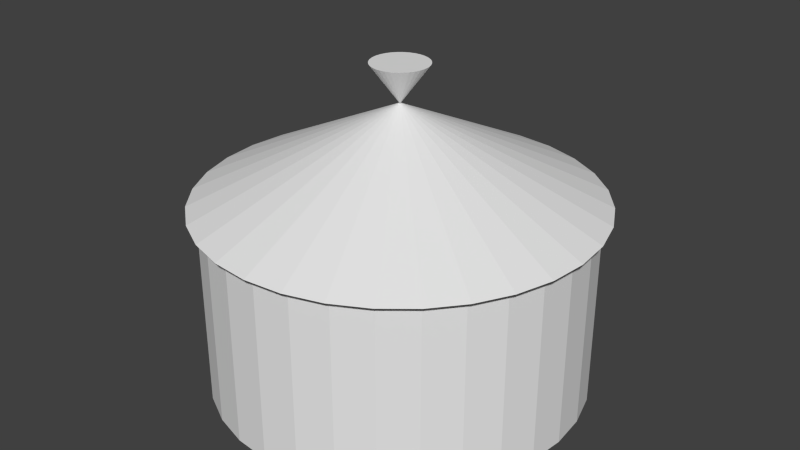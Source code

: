 # Source: 01._AB-pot.blend  (saved by Blender 2.75.0; exported with 4.5.12 LTS)
import bpy
from mathutils import Matrix  # noqa: F401  (used for matrix-valued properties, if any)

bpy.ops.wm.read_factory_settings(use_empty=True)
scene = bpy.context.scene
scene.name = 'Scene'

# ---- collections
col_collection_1 = bpy.data.collections.new('Collection 1'); scene.collection.children.link(col_collection_1)

# ---- world
world_world = bpy.data.worlds.new('World'); scene.world = world_world
world_world.color = (0.05088, 0.05088, 0.05088)
world_world.use_sun_shadow = False
world_world.sun_shadow_jitter_overblur = 0.0
world_world.cycles.sampling_method = 'MANUAL'
world_world.cycles.sample_map_resolution = 256

# ---- meshes
me_circle_006 = bpy.data.meshes.new('Circle.006')
me_circle_006.from_pydata([(-2.622e-07, 0.3142, -2.001), (-0.0613, 0.3082, -2.001), (-0.1202, 0.2903, -2.001), (-0.1746, 0.2613, -2.001), (-0.2222, 0.2222, -2.001), (-0.2613, 0.1746, -2.001), (-0.2903, 0.1202, -2.001), (-0.3082, 0.0613, -2.001), (-0.3142, 2.074e-07, -2.001), (-0.3082, -0.0613, -2.001), (-0.2903, -0.1202, -2.001), (-0.2613, -0.1746, -2.001), (-0.2222, -0.2222, -2.001), (-0.1746, -0.2613, -2.001), (-0.1202, -0.2903, -2.001), (-0.0613, -0.3082, -2.001), (-1.598e-07, -0.3142, -2.001), (0.0613, -0.3082, -2.001), (0.1202, -0.2903, -2.001), (0.1746, -0.2613, -2.001), (0.2222, -0.2222, -2.001), (0.2613, -0.1746, -2.001), (0.2903, -0.1202, -2.001), (0.3082, -0.0613, -2.001), (0.3142, 4.871e-07, -2.001), (0.3082, 0.0613, -2.001), (0.2903, 0.1202, -2.001), (0.2613, 0.1746, -2.001), (0.2222, 0.2222, -2.001), (0.1746, 0.2613, -2.001), (0.1202, 0.2903, -2.001), (0.0613, 0.3082, -2.001), (-0.001548, 0.007781, -1.479), (-3.33e-07, 0.007934, -1.479), (-0.003036, 0.00733, -1.479), (-0.004408, 0.006597, -1.479), (-0.00561, 0.00561, -1.479), (-0.006597, 0.004408, -1.479), (-0.00733, 0.003036, -1.479), (-0.007781, 0.001548, -1.479), (-0.007934, 2.809e-07, -1.479), (-0.007781, -0.001547, -1.479), (-0.00733, -0.003036, -1.479), (-0.006597, -0.004407, -1.479), (-0.00561, -0.00561, -1.479), (-0.004408, -0.006596, -1.479), (-0.003036, -0.007329, -1.479), (-0.001548, -0.007781, -1.479), (-3.304e-07, -0.007933, -1.479), (0.001547, -0.007781, -1.479), (0.003036, -0.007329, -1.479), (0.004407, -0.006596, -1.479), (0.00561, -0.00561, -1.479), (0.006596, -0.004407, -1.479), (0.007329, -0.003036, -1.479), (0.007781, -0.001547, -1.479), (0.007933, 2.88e-07, -1.479), (0.007781, 0.001548, -1.479), (0.007329, 0.003036, -1.479), (0.006596, 0.004408, -1.479), (0.00561, 0.00561, -1.479), (0.004407, 0.006597, -1.479), (0.003036, 0.00733, -1.479), (0.001547, 0.007781, -1.479)], [], [(1, 0, 31, 30, 29, 28, 27, 26, 25, 24, 23, 22, 21, 20, 19, 18, 17, 16, 15, 14, 13, 12, 11, 10, 9, 8, 7, 6, 5, 4, 3, 2), (32, 34, 35, 36, 37, 38, 39, 40, 41, 42, 43, 44, 45, 46, 47, 48, 49, 50, 51, 52, 53, 54, 55, 56, 57, 58, 59, 60, 61, 62, 63, 33), (3, 4, 36, 35), (30, 31, 63, 62), (17, 18, 50, 49), (4, 5, 37, 36), (31, 0, 33, 63), (18, 19, 51, 50), (5, 6, 38, 37), (19, 20, 52, 51), (6, 7, 39, 38), (20, 21, 53, 52), (7, 8, 40, 39), (21, 22, 54, 53), (8, 9, 41, 40), (22, 23, 55, 54), (9, 10, 42, 41), (23, 24, 56, 55), (10, 11, 43, 42), (24, 25, 57, 56), (11, 12, 44, 43), (25, 26, 58, 57), (12, 13, 45, 44), (26, 27, 59, 58), (13, 14, 46, 45), (0, 1, 32, 33), (27, 28, 60, 59), (14, 15, 47, 46), (1, 2, 34, 32), (28, 29, 61, 60), (15, 16, 48, 47), (2, 3, 35, 34), (29, 30, 62, 61), (16, 17, 49, 48)])
me_circle_006.use_remesh_preserve_volume = False
me_circle_006.use_remesh_preserve_attributes = False
me_circle_006.use_mirror_vertex_groups = False
me_circle_006.update()
me_circle_005 = bpy.data.meshes.new('Circle.005')
me_circle_005.from_pydata([(0.0, 1.0, 0.0), (-0.1951, 0.9808, 0.0), (-0.3827, 0.9239, 0.0), (-0.5556, 0.8315, 0.0), (-0.7071, 0.7071, 0.0), (-0.8315, 0.5556, 0.0), (-0.9239, 0.3827, 0.0), (-0.9808, 0.1951, 0.0), (-1.0, 7.55e-08, 0.0), (-0.9808, -0.1951, 0.0), (-0.9239, -0.3827, 0.0), (-0.8315, -0.5556, 0.0), (-0.7071, -0.7071, 0.0), (-0.5556, -0.8315, 0.0), (-0.3827, -0.9239, 0.0), (-0.1951, -0.9808, 0.0), (3.258e-07, -1.0, 0.0), (0.1951, -0.9808, 0.0), (0.3827, -0.9239, 0.0), (0.5556, -0.8315, 0.0), (0.7071, -0.7071, 0.0), (0.8315, -0.5556, 0.0), (0.9239, -0.3827, 0.0), (0.9808, -0.1951, 0.0), (1.0, 9.656e-07, 0.0), (0.9808, 0.1951, 0.0), (0.9239, 0.3827, 0.0), (0.8315, 0.5556, 0.0), (0.7071, 0.7071, 0.0), (0.5556, 0.8315, 0.0), (0.3827, 0.9239, 0.0), (0.1951, 0.9808, 0.0)], [(1, 0), (2, 1), (3, 2), (4, 3), (5, 4), (6, 5), (7, 6), (8, 7), (9, 8), (10, 9), (11, 10), (12, 11), (13, 12), (14, 13), (15, 14), (16, 15), (17, 16), (18, 17), (19, 18), (20, 19), (21, 20), (22, 21), (23, 22), (24, 23), (25, 24), (26, 25), (27, 26), (28, 27), (29, 28), (30, 29), (31, 30), (0, 31)], [])
me_circle_005.use_remesh_preserve_volume = False
me_circle_005.use_remesh_preserve_attributes = False
me_circle_005.use_mirror_vertex_groups = False
me_circle_005.update()
me_circle_004 = bpy.data.meshes.new('Circle.004')
me_circle_004.from_pydata([(5.472e-09, 1.046, 0.0), (-0.2041, 1.026, 0.0), (-0.4003, 0.9665, 0.0), (-0.5812, 0.8698, 0.0), (-0.7397, 0.7397, 0.0), (-0.8698, 0.5812, 0.0), (-0.9665, 0.4003, 0.0), (-1.026, 0.2041, 0.0), (-1.046, 6.584e-08, 0.0), (-1.026, -0.2041, 0.0), (-0.9665, -0.4003, 0.0), (-0.8698, -0.5812, 0.0), (-0.7397, -0.7397, 0.0), (-0.5812, -0.8698, 0.0), (-0.4003, -0.9665, 0.0), (-0.2041, -1.026, 0.0), (3.463e-07, -1.046, 0.0), (0.2041, -1.026, 0.0), (0.4003, -0.9665, 0.0), (0.5812, -0.8698, 0.0), (0.7397, -0.7397, 0.0), (0.8698, -0.5812, 0.0), (0.9665, -0.4003, 0.0), (1.026, -0.2041, 0.0), (1.046, 9.97e-07, 0.0), (1.026, 0.2041, 0.0), (0.9665, 0.4003, 0.0), (0.8698, 0.5812, 0.0), (0.7397, 0.7397, 0.0), (0.5812, 0.8698, 0.0), (0.4003, 0.9665, 0.0), (0.2041, 1.026, 0.0), (-0.001548, 0.007781, 0.5217), (-1.21e-07, 0.007934, 0.5217), (-0.003036, 0.00733, 0.5217), (-0.004408, 0.006597, 0.5217), (-0.00561, 0.00561, 0.5217), (-0.006597, 0.004408, 0.5217), (-0.00733, 0.003036, 0.5217), (-0.007781, 0.001548, 0.5217), (-0.007934, 2.809e-07, 0.5217), (-0.007781, -0.001547, 0.5217), (-0.00733, -0.003036, 0.5217), (-0.006597, -0.004407, 0.5217), (-0.00561, -0.00561, 0.5217), (-0.004408, -0.006596, 0.5217), (-0.003036, -0.007329, 0.5217), (-0.001548, -0.007781, 0.5217), (-1.184e-07, -0.007933, 0.5217), (0.001548, -0.007781, 0.5217), (0.003036, -0.007329, 0.5217), (0.004408, -0.006596, 0.5217), (0.00561, -0.00561, 0.5217), (0.006596, -0.004407, 0.5217), (0.007329, -0.003036, 0.5217), (0.007781, -0.001547, 0.5217), (0.007933, 2.88e-07, 0.5217), (0.007781, 0.001548, 0.5217), (0.007329, 0.003036, 0.5217), (0.006596, 0.004408, 0.5217), (0.00561, 0.00561, 0.5217), (0.004407, 0.006597, 0.5217), (0.003036, 0.00733, 0.5217), (0.001548, 0.007781, 0.5217)], [], [(1, 0, 31, 30, 29, 28, 27, 26, 25, 24, 23, 22, 21, 20, 19, 18, 17, 16, 15, 14, 13, 12, 11, 10, 9, 8, 7, 6, 5, 4, 3, 2), (32, 34, 35, 36, 37, 38, 39, 40, 41, 42, 43, 44, 45, 46, 47, 48, 49, 50, 51, 52, 53, 54, 55, 56, 57, 58, 59, 60, 61, 62, 63, 33), (3, 4, 36, 35), (30, 31, 63, 62), (17, 18, 50, 49), (4, 5, 37, 36), (31, 0, 33, 63), (18, 19, 51, 50), (5, 6, 38, 37), (19, 20, 52, 51), (6, 7, 39, 38), (20, 21, 53, 52), (7, 8, 40, 39), (21, 22, 54, 53), (8, 9, 41, 40), (22, 23, 55, 54), (9, 10, 42, 41), (23, 24, 56, 55), (10, 11, 43, 42), (24, 25, 57, 56), (11, 12, 44, 43), (25, 26, 58, 57), (12, 13, 45, 44), (26, 27, 59, 58), (13, 14, 46, 45), (0, 1, 32, 33), (27, 28, 60, 59), (14, 15, 47, 46), (1, 2, 34, 32), (28, 29, 61, 60), (15, 16, 48, 47), (2, 3, 35, 34), (29, 30, 62, 61), (16, 17, 49, 48)])
me_circle_004.use_remesh_preserve_volume = False
me_circle_004.use_remesh_preserve_attributes = False
me_circle_004.use_mirror_vertex_groups = False
me_circle_004.update()
me_circle_003 = bpy.data.meshes.new('Circle.003')
me_circle_003.from_pydata([(0.0, 1.0, 0.0), (-0.1951, 0.9808, 0.0), (-0.3827, 0.9239, 0.0), (-0.5556, 0.8315, 0.0), (-0.7071, 0.7071, 0.0), (-0.8315, 0.5556, 0.0), (-0.9239, 0.3827, 0.0), (-0.9808, 0.1951, 0.0), (-1.0, 7.55e-08, 0.0), (-0.9808, -0.1951, 0.0), (-0.9239, -0.3827, 0.0), (-0.8315, -0.5556, 0.0), (-0.7071, -0.7071, 0.0), (-0.5556, -0.8315, 0.0), (-0.3827, -0.9239, 0.0), (-0.1951, -0.9808, 0.0), (3.258e-07, -1.0, 0.0), (0.1951, -0.9808, 0.0), (0.3827, -0.9239, 0.0), (0.5556, -0.8315, 0.0), (0.7071, -0.7071, 0.0), (0.8315, -0.5556, 0.0), (0.9239, -0.3827, 0.0), (0.9808, -0.1951, 0.0), (1.0, 9.656e-07, 0.0), (0.9808, 0.1951, 0.0), (0.9239, 0.3827, 0.0), (0.8315, 0.5556, 0.0), (0.7071, 0.7071, 0.0), (0.5556, 0.8315, 0.0), (0.3827, 0.9239, 0.0), (0.1951, 0.9808, 0.0), (-0.1951, 0.9808, 1.0), (0.0, 1.0, 1.0), (-0.3827, 0.9239, 1.0), (-0.5556, 0.8315, 1.0), (-0.7071, 0.7071, 1.0), (-0.8315, 0.5556, 1.0), (-0.9239, 0.3827, 1.0), (-0.9808, 0.1951, 1.0), (-1.0, 7.55e-08, 1.0), (-0.9808, -0.1951, 1.0), (-0.9239, -0.3827, 1.0), (-0.8315, -0.5556, 1.0), (-0.7071, -0.7071, 1.0), (-0.5556, -0.8315, 1.0), (-0.3827, -0.9239, 1.0), (-0.1951, -0.9808, 1.0), (3.258e-07, -1.0, 1.0), (0.1951, -0.9808, 1.0), (0.3827, -0.9239, 1.0), (0.5556, -0.8315, 1.0), (0.7071, -0.7071, 1.0), (0.8315, -0.5556, 1.0), (0.9239, -0.3827, 1.0), (0.9808, -0.1951, 1.0), (1.0, 9.656e-07, 1.0), (0.9808, 0.1951, 1.0), (0.9239, 0.3827, 1.0), (0.8315, 0.5556, 1.0), (0.7071, 0.7071, 1.0), (0.5556, 0.8315, 1.0), (0.3827, 0.9239, 1.0), (0.1951, 0.9808, 1.0)], [], [(1, 0, 31, 30, 29, 28, 27, 26, 25, 24, 23, 22, 21, 20, 19, 18, 17, 16, 15, 14, 13, 12, 11, 10, 9, 8, 7, 6, 5, 4, 3, 2), (32, 34, 35, 36, 37, 38, 39, 40, 41, 42, 43, 44, 45, 46, 47, 48, 49, 50, 51, 52, 53, 54, 55, 56, 57, 58, 59, 60, 61, 62, 63, 33), (3, 4, 36, 35), (30, 31, 63, 62), (17, 18, 50, 49), (4, 5, 37, 36), (31, 0, 33, 63), (18, 19, 51, 50), (5, 6, 38, 37), (19, 20, 52, 51), (6, 7, 39, 38), (20, 21, 53, 52), (7, 8, 40, 39), (21, 22, 54, 53), (8, 9, 41, 40), (22, 23, 55, 54), (9, 10, 42, 41), (23, 24, 56, 55), (10, 11, 43, 42), (24, 25, 57, 56), (11, 12, 44, 43), (25, 26, 58, 57), (12, 13, 45, 44), (26, 27, 59, 58), (13, 14, 46, 45), (0, 1, 32, 33), (27, 28, 60, 59), (14, 15, 47, 46), (1, 2, 34, 32), (28, 29, 61, 60), (15, 16, 48, 47), (2, 3, 35, 34), (29, 30, 62, 61), (16, 17, 49, 48)])
me_circle_003.use_remesh_preserve_volume = False
me_circle_003.use_remesh_preserve_attributes = False
me_circle_003.use_mirror_vertex_groups = False
me_circle_003.update()
me_circle_002 = bpy.data.meshes.new('Circle.002')
me_circle_002.from_pydata([(0.0, 1.0, 0.0), (-0.1951, 0.9808, 0.0), (-0.3827, 0.9239, 0.0), (-0.5556, 0.8315, 0.0), (-0.7071, 0.7071, 0.0), (-0.8315, 0.5556, 0.0), (-0.9239, 0.3827, 0.0), (-0.9808, 0.1951, 0.0), (-1.0, 7.55e-08, 0.0), (-0.9808, -0.1951, 0.0), (-0.9239, -0.3827, 0.0), (-0.8315, -0.5556, 0.0), (-0.7071, -0.7071, 0.0), (-0.5556, -0.8315, 0.0), (-0.3827, -0.9239, 0.0), (-0.1951, -0.9808, 0.0), (3.258e-07, -1.0, 0.0), (0.1951, -0.9808, 0.0), (0.3827, -0.9239, 0.0), (0.5556, -0.8315, 0.0), (0.7071, -0.7071, 0.0), (0.8315, -0.5556, 0.0), (0.9239, -0.3827, 0.0), (0.9808, -0.1951, 0.0), (1.0, 9.656e-07, 0.0), (0.9808, 0.1951, 0.0), (0.9239, 0.3827, 0.0), (0.8315, 0.5556, 0.0), (0.7071, 0.7071, 0.0), (0.5556, 0.8315, 0.0), (0.3827, 0.9239, 0.0), (0.1951, 0.9808, 0.0)], [(1, 0), (2, 1), (3, 2), (4, 3), (5, 4), (6, 5), (7, 6), (8, 7), (9, 8), (10, 9), (11, 10), (12, 11), (13, 12), (14, 13), (15, 14), (16, 15), (17, 16), (18, 17), (19, 18), (20, 19), (21, 20), (22, 21), (23, 22), (24, 23), (25, 24), (26, 25), (27, 26), (28, 27), (29, 28), (30, 29), (31, 30), (0, 31)], [])
me_circle_002.use_remesh_preserve_volume = False
me_circle_002.use_remesh_preserve_attributes = False
me_circle_002.use_mirror_vertex_groups = False
me_circle_002.update()

# ---- objects
ob_circle_004 = bpy.data.objects.new('Circle.004', me_circle_006)
ob_circle_003 = bpy.data.objects.new('Circle.003', me_circle_005)
ob_circle_002 = bpy.data.objects.new('Circle.002', me_circle_004)
ob_circle_001 = bpy.data.objects.new('Circle.001', me_circle_003)
ob_circle = bpy.data.objects.new('Circle', me_circle_002)

# ---- transforms, parenting, visibility, modifiers, constraints
ob_circle_004.location = (3.553e-15, 0.0, 0.9357)
ob_circle_004.rotation_euler = (-0.0, 3.142, -0.0)
ob_circle_004.scale = (0.4774, 0.4774, 0.3834)
ob_circle_004.lineart.crease_threshold = 0.0
ob_circle_003.location = (0.0, 0.0, 1.0)
ob_circle_003.lineart.crease_threshold = 0.0
ob_circle_002.location = (0.0, 0.0, 1.0)
ob_circle_002.scale = (1.004, 1.004, 0.9585)
ob_circle_002.lineart.crease_threshold = 0.0
ob_circle_001.location = (0.0, 0.0, 0.0)
ob_circle_001.lineart.crease_threshold = 0.0
ob_circle.location = (0.0, 0.0, 0.0)
ob_circle.lineart.crease_threshold = 0.0

# ---- collection membership
col_collection_1.objects.link(ob_circle_004)
col_collection_1.objects.link(ob_circle_003)
col_collection_1.objects.link(ob_circle_002)
col_collection_1.objects.link(ob_circle_001)
col_collection_1.objects.link(ob_circle)

# ---- scene / render settings (as saved in the file)
scene.frame_start = 1; scene.frame_end = 250; scene.frame_set(1)
scene.render.engine = 'BLENDER_EEVEE_NEXT'
scene.render.resolution_percentage = 50
scene.render.dither_intensity = 0.0
scene.cycles.use_denoising = False
scene.cycles.samples = 10
scene.cycles.sampling_pattern = 'TABULATED_SOBOL'
scene.cycles.light_sampling_threshold = 0.0
scene.cycles.use_adaptive_sampling = False
scene.cycles.use_light_tree = False
scene.cycles.blur_glossy = 0.0
scene.cycles.pixel_filter_type = 'GAUSSIAN'
scene.cycles.sample_clamp_indirect = 0.0
scene.view_settings.view_transform = 'Standard'
bpy.context.view_layer.update()

# ---- added for rendering (the .blend has no active camera and no usable light): camera, sun
cam_auto = bpy.data.cameras.new('AutoCamera')
cam_auto.lens = 50.0
cam_auto.sensor_width = 36.0
cam_auto.clip_end = 1000.0
ob_auto_camera = bpy.data.objects.new('AutoCamera', cam_auto)
scene.collection.objects.link(ob_auto_camera)
ob_auto_camera.location = (3.16744, -3.80093, 3.3854)
ob_auto_camera.rotation_euler = (1.09748, -7.21219e-08, 0.694738)
scene.camera = ob_auto_camera
light_auto_sun = bpy.data.lights.new('AutoSun', 'SUN')
light_auto_sun.energy = 3.0
light_auto_sun.angle = 0.0523599
ob_auto_sun = bpy.data.objects.new('AutoSun', light_auto_sun)
scene.collection.objects.link(ob_auto_sun)
ob_auto_sun.rotation_euler = (0.872665, 0.174533, 0.523599)
bpy.context.view_layer.update()
